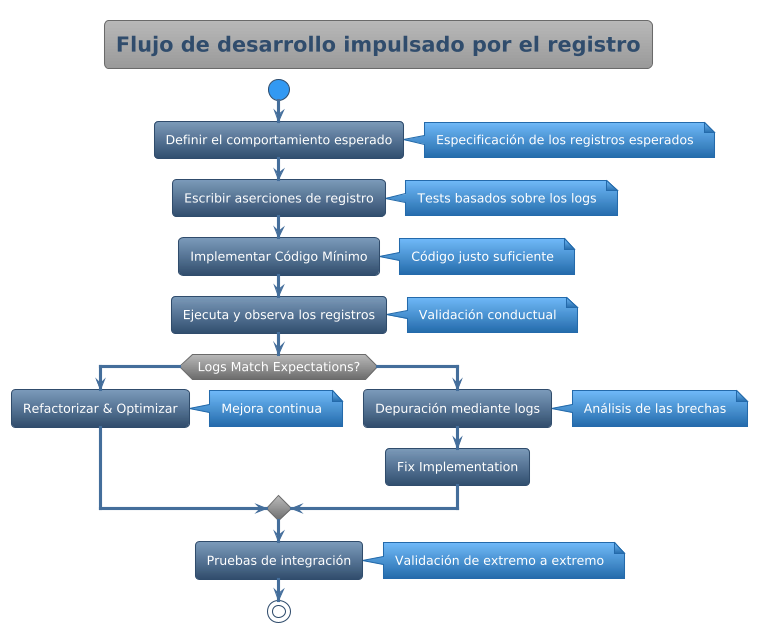

The diagram above was rendered by PlantUML. Its source (embedded in the PNG):
@startuml



skinparam backgroundColor transparent
skinparam useBetaStyle false






<style>
  root {
    BackgroundColor transparent
    FontColor #ffffff
    HyperLinkColor #fd7e14
    LineColor #304d6d
    LineThickness 1
    Margin 10
    Padding 6
    Shadowing 0.0
  }
  node {
   Padding 15
   roundcorner 20
   BackgroundColor #446e9b-#304d6d
  }
  caption {
    LineThickness 0
  }
  footer {
    LineThickness 0
  }
  groupHeader {
    BackgroundColor #999999
    FontColor #3399f3
    FontStyle bold
  }
  header {
    LineThickness 0
  }
  referenceHeader {
    BackgroundColor transparent
    FontColor #333333
    FontStyle bold
  }
  separator {
    BackgroundColor #ffffff
    FontColor transparent
    FontStyle bold
  }
  title {
	FontSize 20
	BorderRoundCorner            8
	BorderThickness 	         1
	BackgroundColor  #b8b8b8-#999999
	FontColor #446e9b
	BorderColor #999999
  }
  nwdiagDiagram {
	network {
			FontColor #ffffff
	BorderColor #304d6d
	BackgroundColor #7c9ab9-#304d6d    
		LineColor #446e9b
		LineThickness 1.0
		FontColor #304d6d
	}
	server {
			FontColor #ffffff
	BorderColor #304d6d
	BackgroundColor #7c9ab9-#304d6d
	}
	arrow {
		FontColor #304d6d
		LineColor #304d6d
	}
	group {
		BackGroundColor #eeeeee
		LineColor #a7a7a7
		LineThickness 2.0
		Margin 5
		Padding 5
	}
  }
  ganttDiagram {
	task {
			FontColor #ffffff
	BorderColor #304d6d
	BackgroundColor #7c9ab9-#304d6d
		LineColor #446e9b
		Margin 10 2 2 2
		Padding 6
	}
	note {
		FontColor #ffffff
		LineColor #246baa
		BackGroundColor #3399f3
	}
	separator {
		LineColor #999999
		BackGroundColor #999999-#6b6b6b
		FontColor #ffffff
	}
	milestone {
		FontColor #3399f3
		FontSize 16
		FontStyle italic
		BackGroundColor #999999
		LineColor #6b6b6b
	}
	timeline {
		BackgroundColor #999999
		FontColor #ffffff
	}
	closed {
		BackgroundColor #945200
		FontColor #ffffff
	}
  }
</style>
skinparam defaultFontName       "Verdana"
skinparam defaultFontSize       12
skinparam dpi                   100
skinparam shadowing             false
skinparam roundcorner           8
skinparam ParticipantPadding    40
skinparam BoxPadding            40
skinparam Padding               5
skinparam ArrowColor            #333333
skinparam stereotype {
    CBackgroundColor #b8b8b8
    CBorderColor #6b6b6b
    ABackgroundColor #4cbc5c
    ABorderColor #32a243
    IBackgroundColor #dc4e4d
    IBorderColor #900100
    EBackgroundColor #e19e4d
    EBorderColor #945200
    NBackgroundColor #70b8f7
    NBorderColor #246baa
}
skinparam title {
	FontColor	                 #304d6d
	BorderColor	                 #6b6b6b
	FontSize	    	         20
	BorderRoundCorner            8
	BorderThickness 	         1
	BackgroundColor              #b8b8b8-#999999
}

skinparam legend {
	BackgroundColor #999999
	BorderColor #6b6b6b
	FontColor #eeeeee
}

skinparam swimlane {
	BorderColor #3399f3
	BorderThickness 2
	TitleBackgroundColor  #b8b8b8-#999999
	TitleFontColor #304d6d
}


skinparam activity {
		FontColor #ffffff
	BorderColor #304d6d
	BackgroundColor #7c9ab9-#304d6d
	BarColor #3cb521
	StartColor #3399f3
	EndColor #3399f3
	DiamondBackgroundColor #b8b8b8-#6b6b6b
  	DiamondBorderColor #6b6b6b
  	DiamondFontColor #ffffff
}


skinparam participant {
		FontColor #ffffff
	BorderColor #304d6d
	BackgroundColor #7c9ab9-#304d6d
	ParticipantBorderThickness 2
}


skinparam actor {
		FontColor #ffffff
	BorderColor #304d6d
	BackgroundColor #7c9ab9-#304d6d
}


skinparam arrow {
	Thickness 3
	Color #446e9b
	FontColor #ffffff
}


skinparam sequence {
	BorderColor #446e9b
	TitleFontColor #446e9b
	BackgroundColor transparent
	StartColor #446e9b
	EndColor #446e9b
	BoxBackgroundColor transparent
	BoxBorderColor #333333
	BoxFontColor #333333
	DelayFontColor #333333
	LifeLineBorderColor #999999
	LifeLineBorderThickness 2
	LifeLineBackgroundColor #6b6b6b-#6b6b6b
	GroupBorderColor #333333
	GroupFontColor #333333
	GroupHeaderFontColor #3399f3
	GroupBackgroundColor #6b6b6b-#6b6b6b
	GroupHeaderBackgroundColor transparent
	DividerBackgroundColor #707070-#242424
    DividerBorderColor #333333
    DividerBorderThickness 2
    DividerFontColor #eeeeee
	ReferenceBackgroundColor transparent
	ReferenceBorderColor #333333
	ReferenceFontColor #333333
	ReferenceHeaderFontColor #3399f3
	ReferenceHeaderBackgroundColor #6b6b6b-#6b6b6b
	StereotypeFontColor #ffffff
}


skinparam partition {
	BorderColor #446e9b
	FontColor #446e9b
	BackgroundColor transparent
}


skinparam collections {
		FontColor #ffffff
	BorderColor #304d6d
	BackgroundColor #7c9ab9-#304d6d
}


skinparam control {
		FontColor #ffffff
	BorderColor #304d6d
	BackgroundColor #7c9ab9-#304d6d
}


skinparam entity {
		FontColor #ffffff
	BorderColor #304d6d
	BackgroundColor #7c9ab9-#304d6d
}


skinparam boundary {
		FontColor #ffffff
	BorderColor #304d6d
	BackgroundColor #7c9ab9-#304d6d
}


skinparam agent {
	BackgroundColor #d47500
	BorderColor #e19e4d
	FontColor #333333
}


skinparam note {
	BorderThickness 1
	BackgroundColor #70b8f7-#246baa
	BorderColor #246baa
	FontColor #ffffff
}


skinparam artifact {
	BackgroundColor #333333
	BorderColor #242424
	FontColor #eeeeee
}


skinparam component {
		FontColor #ffffff
	BorderColor #304d6d
	BackgroundColor #7c9ab9-#304d6d
}


skinparam interface {
	BackgroundColor  #900100
	BorderColor  #cd0200
	FontColor #333333
}


skinparam storage {
	BackgroundColor #d47500
  	BorderColor #945200
	FontColor #ffffff
}


skinparam node {
	BackgroundColor  #999999
	BorderColor #eeeeee
	FontColor #eeeeee
}


skinparam cloud {
	BackgroundColor #F2FCFE-#eeeeee
	BorderColor #F2FCFE
	FontColor #333333
}


skinparam database {
		FontColor #ffffff
	BorderColor #304d6d
	BackgroundColor #7c9ab9-#304d6d
}


skinparam class {
		FontColor #ffffff
	BorderColor #304d6d
	BackgroundColor #7c9ab9-#304d6d
	FontColor #ffffff
	HeaderBackgroundColor #7c9ab9-#446e9b
	StereotypeFontColor #eeeeee
	BorderThickness 1
	AttributeFontColor #eeeeee
	AttributeFontSize 11
}


skinparam object {
		FontColor #ffffff
	BorderColor #304d6d
	BackgroundColor #7c9ab9-#304d6d
	StereotypeFontColor #333333
	BorderThickness 1
	AttributeFontColor #ffffff
	AttributeFontSize 11
}


skinparam usecase {
		FontColor #ffffff
	BorderColor #304d6d
	BackgroundColor #7c9ab9-#304d6d
	BorderThickness 2
	StereotypeFontColor #446e9b
}


skinparam rectangle {
		FontColor #ffffff
	BorderColor #304d6d
	BackgroundColor #7c9ab9-#304d6d
	BackgroundColor #b8b8b8-#6b6b6b
	BorderThickness 2
	StereotypeFontColor #446e9b
}


skinparam package {
	BackgroundColor #b8b8b8-#6b6b6b
  	BorderColor #446e9b
	FontColor #446e9b
	BorderThickness 2
}


skinparam folder {
	BackgroundColor #b8b8b8-#6b6b6b
  	BorderColor #d47500
	FontColor #d47500
	BorderThickness 2
}


skinparam frame {
	BackgroundColor #b8b8b8-#6b6b6b
  	BorderColor #3399f3
	FontColor #3399f3
	BorderThickness 2
}


skinparam state {
		FontColor #ffffff
	BorderColor #304d6d
	BackgroundColor #7c9ab9-#304d6d
	StartColor #3399f3
	EndColor #3399f3
	AttributeFontColor #ffffff
	AttributeFontSize 11
}


skinparam queue {
		FontColor #ffffff
	BorderColor #304d6d
	BackgroundColor #7c9ab9-#304d6d
}


skinparam card {
	BackgroundColor #70b8f7-#246baa
	BorderColor #246baa
	FontColor #ffffff
}


skinparam file {
	BackgroundColor #6b6b6b-#6b6b6b
	BorderColor #eeeeee
	FontColor #eeeeee
}


skinparam stack {
		FontColor #ffffff
	BorderColor #304d6d
	BackgroundColor #7c9ab9-#304d6d
}

title Flujo de desarrollo impulsado por el registro
start

:Definir el comportamiento esperado;
note right: Especificación de los registros esperados

:Escribir aserciones de registro;
note right: Tests basados sobre los logs

:Implementar Código Mínimo;
note right: Código justo suficiente

:Ejecuta y observa los registros;
note right: Validación conductual

if (Logs Match Expectations?) then (yes)
  :Refactorizar & Optimizar;
  note right: Mejora continua
else (no)
  :Depuración mediante logs;
  note right: Análisis de las brechas
  :Fix Implementation;
endif

:Pruebas de integración;
note right: Validación de extremo a extremo

stop

@enduml